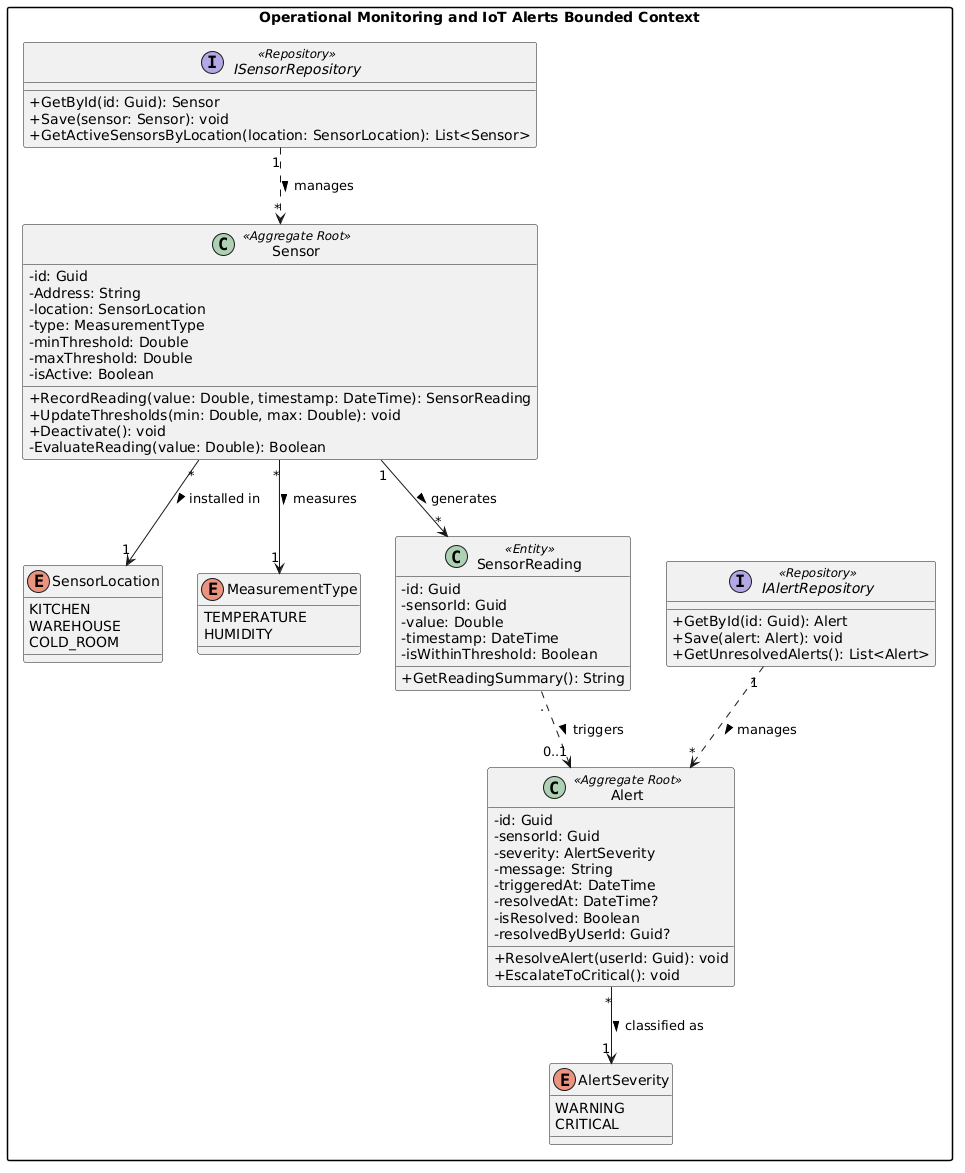

The diagram above was rendered by PlantUML. Its source (embedded in the PNG):
@startuml
skinparam classAttributeIconSize 0
skinparam shadowing false
skinparam packageStyle rectangle

package "Operational Monitoring and IoT Alerts Bounded Context" {

    enum SensorLocation {
        KITCHEN
        WAREHOUSE
        COLD_ROOM
    }

    enum MeasurementType {
        TEMPERATURE
        HUMIDITY
    }

    enum AlertSeverity {
        WARNING
        CRITICAL
    }

    class Sensor <<Aggregate Root>> {
        - id: Guid
        - Address: String
        - location: SensorLocation
        - type: MeasurementType
        - minThreshold: Double
        - maxThreshold: Double
        - isActive: Boolean
        
        + RecordReading(value: Double, timestamp: DateTime): SensorReading
        + UpdateThresholds(min: Double, max: Double): void
        + Deactivate(): void
        - EvaluateReading(value: Double): Boolean
    }

    class SensorReading <<Entity>> {
        - id: Guid
        - sensorId: Guid
        - value: Double
        - timestamp: DateTime
        - isWithinThreshold: Boolean
        
        + GetReadingSummary(): String
    }

    class Alert <<Aggregate Root>> {
        - id: Guid
        - sensorId: Guid
        - severity: AlertSeverity
        - message: String
        - triggeredAt: DateTime
        - resolvedAt: DateTime?
        - isResolved: Boolean
        - resolvedByUserId: Guid?
        
        + ResolveAlert(userId: Guid): void
        + EscalateToCritical(): void
    }

    interface ISensorRepository <<Repository>> {
        + GetById(id: Guid): Sensor
        + Save(sensor: Sensor): void
        + GetActiveSensorsByLocation(location: SensorLocation): List<Sensor>
    }

    interface IAlertRepository <<Repository>> {
        + GetById(id: Guid): Alert
        + Save(alert: Alert): void
        + GetUnresolvedAlerts(): List<Alert>
    }

    ' Relaciones con dirección y multiplicidad
    Sensor "1" --> "*" SensorReading : "generates >"
    Sensor "*" --> "1" SensorLocation : "installed in >"
    Sensor "*" --> "1" MeasurementType : "measures >"
    Alert "*" --> "1" AlertSeverity : "classified as >"
    
    ISensorRepository "1" ..> "*" Sensor : "manages >"
    IAlertRepository "1" ..> "*" Alert : "manages >"
    
    ' Dependencia lógica (un sensor genera lecturas que pueden derivar en alertas)
    SensorReading "." ..> "0..1" Alert : "triggers >"
}
@enduml